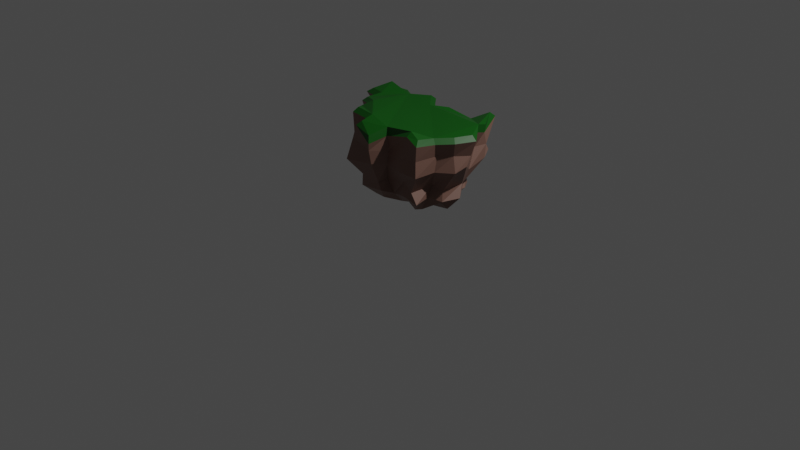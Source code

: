# Source: floatingIsland2.blend  (saved by Blender 2.83.19; exported with 4.5.12 LTS)
import bpy
from mathutils import Matrix  # noqa: F401  (used for matrix-valued properties, if any)

bpy.ops.wm.read_factory_settings(use_empty=True)
scene = bpy.context.scene
scene.name = 'Scene'

# ---- collections
col_collection = bpy.data.collections.new('Collection'); scene.collection.children.link(col_collection)

# ---- materials (node trees are filled in below, after node groups)
mat_0_0_0_084_0_0007 = bpy.data.materials.new('0.0,0.084,0.0007')
mat_0_0_0_084_0_0007.use_transparent_shadow = False
mat_material_003 = bpy.data.materials.new('Material.003')
mat_material_003.use_transparent_shadow = False

# ---- material node trees
mat_0_0_0_084_0_0007.use_nodes = True; mat_0_0_0_084_0_0007.node_tree.nodes.clear()
_N = mat_0_0_0_084_0_0007.node_tree.nodes; _L = mat_0_0_0_084_0_0007.node_tree.links
n0 = _N.new('ShaderNodeBsdfPrincipled'); n0.name = 'Principled BSDF'; n0.location = (10, 300)
n0.distribution = 'GGX'
n0.subsurface_method = 'BURLEY'
n0.inputs[0].default_value = (0.0, 0.084, 0.0007, 1.0)
n0.inputs[3].default_value = 1.45
n0.inputs[27].default_value = (0.0, 0.0, 0.0, 1.0)
n0.inputs[28].default_value = 1.0
n1 = _N.new('ShaderNodeOutputMaterial'); n1.name = 'Material Output'; n1.location = (300, 300)
_L.new(n0.outputs[0], n1.inputs[0])
n1.is_active_output = True
mat_material_003.use_nodes = True; mat_material_003.node_tree.nodes.clear()
_N = mat_material_003.node_tree.nodes; _L = mat_material_003.node_tree.links
n0 = _N.new('ShaderNodeBsdfPrincipled'); n0.name = 'Principled BSDF'; n0.location = (10, 300)
n0.distribution = 'GGX'
n0.subsurface_method = 'BURLEY'
n0.inputs[0].default_value = (0.2, 0.109, 0.084, 1.0)
n0.inputs[3].default_value = 1.45
n0.inputs[27].default_value = (0.0, 0.0, 0.0, 1.0)
n0.inputs[28].default_value = 1.0
n1 = _N.new('ShaderNodeOutputMaterial'); n1.name = 'Material Output'; n1.location = (300, 300)
_L.new(n0.outputs[0], n1.inputs[0])
n1.is_active_output = True

# ---- world
world_world = bpy.data.worlds.new('World'); scene.world = world_world
world_world.use_nodes = True; world_world.node_tree.nodes.clear()
_N = world_world.node_tree.nodes; _L = world_world.node_tree.links
n0 = _N.new('ShaderNodeOutputWorld'); n0.name = 'World Output'; n0.location = (300, 300)
n1 = _N.new('ShaderNodeBackground'); n1.name = 'Background'; n1.location = (10, 300)
n1.inputs[0].default_value = (0.05088, 0.05088, 0.05088, 1.0)
_L.new(n1.outputs[0], n0.inputs[0])
n0.is_active_output = True
world_world.color = (0.05088, 0.05088, 0.05088)
world_world.use_sun_shadow = False
world_world.sun_shadow_jitter_overblur = 0.0

# ---- cameras
cam_camera = bpy.data.cameras.new('Camera')
cam_camera.clip_end = 100.0
cam_camera.ortho_scale = 7.314

# ---- lights
light_light = bpy.data.lights.new('Light', 'POINT')
light_light.transmission_factor = 0.0
light_light.energy = 1000.0
light_light.shadow_soft_size = 0.1
light_light.shadow_maximum_resolution = 0.006
light_light.use_absolute_resolution = True

# ---- meshes
me_plane_001 = bpy.data.meshes.new('Plane.001')
me_plane_001.from_pydata([(-0.2885, 0.7949, 1.014), (-0.4809, 0.6489, 1.019), (-0.5845, 0.7351, 0.9521), (-0.8682, 0.6956, 0.9616), (-0.1288, 0.2641, 0.09183), (-0.1288, 0.2641, 0.09183), (-0.1288, 0.2641, 0.09183), (-0.1288, 0.2641, 0.09183), (-0.1288, 0.2641, 0.09183), (-0.1288, 0.2641, 0.09183), (-0.1288, 0.2641, 0.09183), (-0.1288, 0.2641, 0.09183), (-0.1288, 0.2641, 0.09183), (-0.1288, 0.2641, 0.09183), (-0.1288, 0.2641, 0.09183), (-0.1288, 0.2641, 0.09183), (-0.1288, 0.2641, 0.09183), (-0.1288, 0.2641, 0.09183), (-0.1288, 0.2641, 0.09183), (-0.1288, 0.2641, 0.09183), (-0.1288, 0.2641, 0.09183), (-0.1288, 0.2641, 0.09183), (-0.1288, 0.2641, 0.09183), (-0.1288, 0.2641, 0.09183), (-0.1288, 0.2641, 0.09183), (-0.1288, 0.2641, 0.09183), (-0.1288, 0.2641, 0.09183), (-0.1288, 0.2641, 0.09183), (-0.1288, 0.2641, 0.09183), (-0.1288, 0.2641, 0.09183), (-0.1112, 0.6006, 1.007), (0.01401, 0.666, 0.9609), (0.2677, 0.7024, 0.909), (0.5101, 0.8227, 1.037), (0.5832, 0.5914, 0.945), (0.608, 0.4682, 0.9847), (0.7716, 0.2734, 0.9949), (0.668, 0.09081, 0.9852), (0.543, -0.0463, 0.9805), (0.5126, -0.2643, 1.005), (0.3531, -0.232, 1.055), (0.04308, -0.1966, 0.9691), (-0.04129, -0.3641, 0.904), (-0.285, -0.3073, 1.018), (-0.2973, -0.1674, 1.046), (-0.5252, -0.1359, 1.045), (-0.6537, 0.03909, 1.002), (-0.5964, 0.1128, 1.055), (-0.7432, 0.1798, 1.028), (-0.731, 0.3537, 1.033), (-0.9214, 0.403, 1.025), (-0.8375, 0.6232, 1.069), (0.4318, 0.2517, 0.1782), (0.5766, 0.2755, 0.3365), (0.5343, 0.3445, 0.4625), (0.7022, 0.226, 0.728), (0.7097, 0.2711, 0.8297), (0.6195, 0.1276, 0.8366), (0.6599, 0.1132, 0.6727), (0.487, 0.1236, 0.4317), (0.4968, 0.1086, 0.3207), (0.3807, 0.1708, 0.2773), (-0.5146, 0.466, 0.2153), (-0.617, 0.5194, 0.2964), (-0.5915, 0.4936, 0.4815), (-0.8184, 0.6129, 0.665), (-0.7747, 0.598, 0.8232), (-0.7969, 0.6873, 0.8156), (-0.8124, 0.6718, 0.6999), (-0.6446, 0.6041, 0.4646), (-0.6494, 0.5911, 0.3195), (-0.5472, 0.4632, 0.1596), (-0.2079, 0.5872, 0.2107), (-0.2466, 0.6255, 0.3506), (-0.2757, 0.6441, 0.4873), (-0.2938, 0.8206, 0.6723), (-0.335, 0.7553, 0.8293), (-0.1393, 0.6145, 0.8967), (-0.1498, 0.5498, 0.6845), (-0.107, 0.5452, 0.4805), (-0.1015, 0.4656, 0.3217), (-0.1333, 0.4403, 0.2063), (-0.189, 0.06376, 0.1826), (-0.2881, -0.01905, 0.3458), (-0.3218, -0.04518, 0.4453), (-0.4188, -0.1398, 0.6863), (-0.3393, -0.07277, 0.7974), (-0.4672, -0.1709, 0.8409), (-0.5176, -0.1224, 0.6862), (-0.4153, 0.0002625, 0.4738), (-0.4511, -0.02868, 0.3482), (-0.3367, 0.113, 0.2188), (0.5063, 0.02383, 0.8366), (0.4826, 0.009328, 0.6602), (0.3737, 0.08321, 0.465), (0.372, 0.0428, 0.3502), (0.2763, 0.05377, 0.1857), (0.02547, 0.6807, 0.8209), (0.03141, 0.6837, 0.7136), (0.01907, 0.6286, 0.3998), (-0.005195, 0.5807, 0.3688), (0.02521, 0.5439, 0.2406), (-0.5882, 0.01785, 0.8358), (-0.5217, 0.05317, 0.6582), (-0.495, 0.08183, 0.4619), (-0.4749, 0.1136, 0.328), (-0.4163, 0.08947, 0.2324), (0.468, -0.2293, 0.833), (0.4652, -0.2271, 0.6576), (0.3225, -0.1428, 0.4395), (0.3884, -0.1347, 0.3253), (0.2665, -0.03444, 0.2076), (0.224, 0.6921, 0.8365), (0.2073, 0.6579, 0.6225), (0.1654, 0.5765, 0.4792), (0.1685, 0.5574, 0.3195), (0.1096, 0.521, 0.1889), (-0.5424, 0.1335, 0.8181), (-0.5822, 0.1211, 0.6794), (-0.441, 0.1678, 0.4592), (-0.4491, 0.1812, 0.3451), (-0.3892, 0.1755, 0.1955), (0.2704, -0.253, 0.8268), (0.2652, -0.2486, 0.6763), (0.2189, -0.1411, 0.5247), (0.2001, -0.1423, 0.3663), (0.1681, -0.02725, 0.2569), (0.3992, 0.7497, 0.8523), (0.4722, 0.7804, 0.6831), (0.3021, 0.6319, 0.4602), (0.3657, 0.6, 0.3456), (0.202, 0.585, 0.2058), (-0.6747, 0.2215, 0.7757), (-0.7584, 0.1748, 0.6425), (-0.5828, 0.2055, 0.4637), (-0.574, 0.2043, 0.3453), (-0.4655, 0.2055, 0.168), (0.05022, -0.185, 0.8093), (0.03671, -0.1943, 0.668), (-0.04158, -0.1164, 0.4647), (0.002548, -0.07816, 0.3129), (0.03544, 0.008762, 0.2087), (0.5946, 0.6098, 0.8247), (0.5944, 0.5945, 0.6847), (0.3728, 0.5472, 0.472), (0.4455, 0.4836, 0.3445), (0.3402, 0.4092, 0.2274), (-0.7483, 0.2953, 0.889), (-0.738, 0.3181, 0.6186), (-0.6352, 0.3574, 0.4647), (-0.5648, 0.3566, 0.3547), (-0.5064, 0.3131, 0.2316), (-0.625, 0.7745, 0.8305), (-0.627, 0.7785, 0.6592), (-0.5094, 0.67, 0.4571), (-0.5682, 0.6439, 0.3689), (-0.4697, 0.6454, 0.2277), (-0.06113, -0.346, 0.825), (-0.05933, -0.3181, 0.6773), (-0.08269, -0.2026, 0.4351), (-0.04974, -0.1959, 0.3564), (-0.1141, -0.1008, 0.2369), (0.5362, 0.5048, 0.805), (0.5611, 0.4076, 0.5996), (0.5018, 0.3943, 0.4503), (0.4497, 0.3913, 0.3417), (0.3385, 0.3858, 0.2209), (-0.8806, 0.4864, 0.8621), (-0.9091, 0.4634, 0.7136), (-0.7474, 0.4181, 0.446), (-0.6961, 0.4034, 0.3954), (-0.5755, 0.3751, 0.2195), (-0.4783, 0.7507, 0.8852), (-0.4814, 0.7123, 0.6748), (-0.4273, 0.6164, 0.4597), (-0.4275, 0.6127, 0.39), (-0.3291, 0.5265, 0.2449), (-0.3565, -0.2891, 0.8572), (-0.3673, -0.3655, 0.6532), (-0.2679, -0.2448, 0.4881), (-0.3514, -0.1792, 0.3192), (-0.2309, -0.09932, 0.2403), (0.6151, 0.4661, 1.072), (0.5887, 0.597, 1.029), (0.4915, 0.7629, 1.087), (0.3097, 0.6864, 0.9896), (0.04315, 0.6482, 1.045), (-0.117, 0.5377, 1.056), (-0.293, 0.7306, 1.063), (-0.4817, 0.5874, 1.068), (-0.6316, 0.7174, 1.037), (-0.8296, 0.6899, 1.043), (-0.781, 0.6328, 1.116), (-0.8557, 0.4374, 1.071), (-0.6785, 0.3916, 1.079), (-0.6911, 0.2108, 1.073), (-0.5197, 0.1324, 1.1), (-0.5918, 0.03927, 1.049), (-0.4967, -0.08968, 1.091), (-0.2512, -0.1235, 1.092), (-0.2381, -0.2723, 1.064), (-0.05788, -0.3473, 0.9829), (0.02609, -0.1809, 1.053), (0.3594, -0.1825, 1.101), (0.4732, -0.2059, 1.053), (0.4985, -0.0236, 1.029), (0.6299, 0.1205, 1.034), (0.7175, 0.275, 1.044)], [], [(57, 56, 36, 37), (67, 66, 51, 3), (182, 183, 184, 185, 186, 187, 188, 189, 190, 191, 192, 193, 194, 195, 196, 197, 198, 199, 200, 201, 202, 203, 204, 205, 206, 207), (13, 14, 15, 16, 17, 18, 19, 20, 21, 22, 23, 24, 25, 26, 27, 28, 29, 4, 5, 6, 7, 8, 9, 10, 11, 12), (77, 76, 0, 30), (87, 86, 44, 45), (92, 57, 37, 38), (97, 77, 30, 31), (102, 87, 45, 46), (107, 92, 38, 39), (112, 97, 31, 32), (117, 102, 46, 47), (122, 107, 39, 40), (127, 112, 32, 33), (132, 117, 47, 48), (137, 122, 40, 41), (142, 127, 33, 34), (147, 132, 48, 49), (152, 67, 3, 2), (157, 137, 41, 42), (162, 142, 34, 35), (167, 147, 49, 50), (172, 152, 2, 1), (177, 157, 42, 43), (56, 162, 35, 36), (66, 167, 50, 51), (76, 172, 1, 0), (86, 177, 43, 44), (22, 21, 181, 82), (82, 181, 180, 83), (83, 180, 179, 84), (84, 179, 178, 85), (85, 178, 177, 86), (7, 6, 176, 72), (72, 176, 175, 73), (73, 175, 174, 74), (74, 174, 173, 75), (75, 173, 172, 76), (29, 28, 171, 62), (62, 171, 170, 63), (63, 170, 169, 64), (64, 169, 168, 65), (65, 168, 167, 66), (14, 13, 166, 52), (52, 166, 165, 53), (53, 165, 164, 54), (54, 164, 163, 55), (55, 163, 162, 56), (21, 20, 161, 181), (181, 161, 160, 180), (180, 160, 159, 179), (179, 159, 158, 178), (178, 158, 157, 177), (6, 5, 156, 176), (176, 156, 155, 175), (175, 155, 154, 174), (174, 154, 153, 173), (173, 153, 152, 172), (28, 27, 151, 171), (171, 151, 150, 170), (170, 150, 149, 169), (169, 149, 148, 168), (168, 148, 147, 167), (13, 12, 146, 166), (166, 146, 145, 165), (165, 145, 144, 164), (164, 144, 143, 163), (163, 143, 142, 162), (20, 19, 141, 161), (161, 141, 140, 160), (160, 140, 139, 159), (159, 139, 138, 158), (158, 138, 137, 157), (5, 4, 71, 156), (156, 71, 70, 155), (155, 70, 69, 154), (154, 69, 68, 153), (153, 68, 67, 152), (27, 26, 136, 151), (151, 136, 135, 150), (150, 135, 134, 149), (149, 134, 133, 148), (148, 133, 132, 147), (12, 11, 131, 146), (146, 131, 130, 145), (145, 130, 129, 144), (144, 129, 128, 143), (143, 128, 127, 142), (19, 18, 126, 141), (141, 126, 125, 140), (140, 125, 124, 139), (139, 124, 123, 138), (138, 123, 122, 137), (26, 25, 121, 136), (136, 121, 120, 135), (135, 120, 119, 134), (134, 119, 118, 133), (133, 118, 117, 132), (11, 10, 116, 131), (131, 116, 115, 130), (130, 115, 114, 129), (129, 114, 113, 128), (128, 113, 112, 127), (18, 17, 111, 126), (126, 111, 110, 125), (125, 110, 109, 124), (124, 109, 108, 123), (123, 108, 107, 122), (25, 24, 106, 121), (121, 106, 105, 120), (120, 105, 104, 119), (119, 104, 103, 118), (118, 103, 102, 117), (10, 9, 101, 116), (116, 101, 100, 115), (115, 100, 99, 114), (114, 99, 98, 113), (113, 98, 97, 112), (17, 16, 96, 111), (111, 96, 95, 110), (110, 95, 94, 109), (109, 94, 93, 108), (108, 93, 92, 107), (24, 23, 91, 106), (106, 91, 90, 105), (105, 90, 89, 104), (104, 89, 88, 103), (103, 88, 87, 102), (9, 8, 81, 101), (101, 81, 80, 100), (100, 80, 79, 99), (99, 79, 78, 98), (98, 78, 77, 97), (16, 15, 61, 96), (96, 61, 60, 95), (95, 60, 59, 94), (94, 59, 58, 93), (93, 58, 57, 92), (23, 22, 82, 91), (91, 82, 83, 90), (90, 83, 84, 89), (89, 84, 85, 88), (88, 85, 86, 87), (8, 7, 72, 81), (81, 72, 73, 80), (80, 73, 74, 79), (79, 74, 75, 78), (78, 75, 76, 77), (4, 29, 62, 71), (71, 62, 63, 70), (70, 63, 64, 69), (69, 64, 65, 68), (68, 65, 66, 67), (15, 14, 52, 61), (61, 52, 53, 60), (60, 53, 54, 59), (59, 54, 55, 58), (58, 55, 56, 57), (35, 34, 183, 182), (34, 33, 184, 183), (33, 32, 185, 184), (32, 31, 186, 185), (31, 30, 187, 186), (30, 0, 188, 187), (0, 1, 189, 188), (1, 2, 190, 189), (2, 3, 191, 190), (3, 51, 192, 191), (51, 50, 193, 192), (50, 49, 194, 193), (49, 48, 195, 194), (48, 47, 196, 195), (47, 46, 197, 196), (46, 45, 198, 197), (45, 44, 199, 198), (44, 43, 200, 199), (43, 42, 201, 200), (42, 41, 202, 201), (41, 40, 203, 202), (40, 39, 204, 203), (39, 38, 205, 204), (38, 37, 206, 205), (37, 36, 207, 206), (36, 35, 182, 207)])
me_plane_001.polygons.foreach_set('material_index', [1, 1, 0, 1, 1, 1, 1, 1, 1, 1, 1, 1, 1, 1, 1, 1, 1, 1, 1, 1, 1, 1, 1, 1, 1, 1, 1, 1, 1, 1, 1, 1, 1, 1, 1, 1, 1, 1, 1, 1, 1, 1, 1, 1, 1, 1, 1, 1, 1, 1, 1, 1, 1, 1, 1, 1, 1, 1, 1, 1, 1, 1, 1, 1, 1, 1, 1, 1, 1, 1, 1, 1, 1, 1, 1, 1, 1, 1, 1, 1, 1, 1, 1, 1, 1, 1, 1, 1, 1, 1, 1, 1, 1, 1, 1, 1, 1, 1, 1, 1, 1, 1, 1, 1, 1, 1, 1, 1, 1, 1, 1, 1, 1, 1, 1, 1, 1, 1, 1, 1, 1, 1, 1, 1, 1, 1, 1, 1, 1, 1, 1, 1, 1, 1, 1, 1, 1, 1, 1, 1, 1, 1, 1, 1, 1, 1, 1, 1, 1, 1, 1, 1, 1, 1, 1, 1, 1, 1, 0, 0, 0, 0, 0, 0, 0, 0, 0, 0, 0, 0, 0, 0, 0, 0, 0, 0, 0, 0, 0, 0, 0, 0, 0, 0])
_uv = me_plane_001.uv_layers.new(name='UVMap')
_uv.uv.foreach_set('vector', [0.8592, 0.5498, 0.883, 0.6416, 0.883, 0.6416, 0.8592, 0.5498, 0.06164, 0.8331, 0.08696, 0.8015, 0.08696, 0.8015, 0.06164, 0.8331, 0.8023, 0.7234, 0.7919, 0.7987, 0.7243, 0.8631, 0.6402, 0.8376, 0.5332, 0.8409, 0.4402, 0.7722, 0.3468, 0.8654, 0.2492, 0.8146, 0.1666, 0.877, 0.0938, 0.8305, 0.109, 0.8113, 0.05582, 0.7354, 0.1432, 0.7015, 0.1514, 0.6068, 0.2432, 0.5678, 0.2191, 0.5124, 0.2394, 0.458, 0.3522, 0.4447, 0.3525, 0.3513, 0.4557, 0.3378, 0.5052, 0.4099, 0.6601, 0.3901, 0.7309, 0.3936, 0.7498, 0.4971, 0.831, 0.5641, 0.8578, 0.6394, 0.8244, 0.7255, 0.883, 0.6416, 0.8592, 0.5498, 0.7738, 0.4945, 0.7564, 0.3679, 0.6488, 0.3552, 0.5269, 0.3853, 0.4668, 0.3141, 0.3259, 0.3235, 0.3212, 0.4359, 0.2215, 0.4359, 0.1977, 0.5055, 0.2199, 0.5673, 0.1281, 0.5894, 0.1028, 0.6796, 0.02208, 0.7271, 0.08696, 0.8015, 0.06164, 0.8331, 0.1677, 0.9075, 0.25, 0.8664, 0.3497, 0.8933, 0.4446, 0.8015, 0.5301, 0.8695, 0.6298, 0.86, 0.7295, 0.8869, 0.8197, 0.8141, 0.4446, 0.8015, 0.3497, 0.8933, 0.3497, 0.8933, 0.4446, 0.8015, 0.2215, 0.4359, 0.3212, 0.4359, 0.3212, 0.4359, 0.2215, 0.4359, 0.7738, 0.4945, 0.8592, 0.5498, 0.8592, 0.5498, 0.7738, 0.4945, 0.5301, 0.8695, 0.4446, 0.8015, 0.4446, 0.8015, 0.5301, 0.8695, 0.1977, 0.5055, 0.2215, 0.4359, 0.2215, 0.4359, 0.1977, 0.5055, 0.7564, 0.3679, 0.7738, 0.4945, 0.7738, 0.4945, 0.7564, 0.3679, 0.6298, 0.86, 0.5301, 0.8695, 0.5301, 0.8695, 0.6298, 0.86, 0.2199, 0.5673, 0.1977, 0.5055, 0.1977, 0.5055, 0.2199, 0.5673, 0.6488, 0.3552, 0.7564, 0.3679, 0.7564, 0.3679, 0.6488, 0.3552, 0.7295, 0.8869, 0.6298, 0.86, 0.6298, 0.86, 0.7295, 0.8869, 0.1281, 0.5894, 0.2199, 0.5673, 0.2199, 0.5673, 0.1281, 0.5894, 0.5269, 0.3853, 0.6488, 0.3552, 0.6488, 0.3552, 0.5269, 0.3853, 0.8197, 0.8141, 0.7295, 0.8869, 0.7295, 0.8869, 0.8197, 0.8141, 0.1028, 0.6796, 0.1281, 0.5894, 0.1281, 0.5894, 0.1028, 0.6796, 0.1677, 0.9075, 0.06164, 0.8331, 0.06164, 0.8331, 0.1677, 0.9075, 0.4668, 0.3141, 0.5269, 0.3853, 0.5269, 0.3853, 0.4668, 0.3141, 0.8244, 0.7255, 0.8197, 0.8141, 0.8197, 0.8141, 0.8244, 0.7255, 0.02208, 0.7271, 0.1028, 0.6796, 0.1028, 0.6796, 0.02208, 0.7271, 0.25, 0.8664, 0.1677, 0.9075, 0.1677, 0.9075, 0.25, 0.8664, 0.3259, 0.3235, 0.4668, 0.3141, 0.4668, 0.3141, 0.3259, 0.3235, 0.883, 0.6416, 0.8244, 0.7255, 0.8244, 0.7255, 0.883, 0.6416, 0.08696, 0.8015, 0.02208, 0.7271, 0.02208, 0.7271, 0.08696, 0.8015, 0.3497, 0.8933, 0.25, 0.8664, 0.25, 0.8664, 0.3497, 0.8933, 0.3212, 0.4359, 0.3259, 0.3235, 0.3259, 0.3235, 0.3212, 0.4359, 0.3212, 0.4359, 0.3259, 0.3235, 0.3259, 0.3235, 0.3212, 0.4359, 0.3212, 0.4359, 0.3259, 0.3235, 0.3259, 0.3235, 0.3212, 0.4359, 0.3212, 0.4359, 0.3259, 0.3235, 0.3259, 0.3235, 0.3212, 0.4359, 0.3212, 0.4359, 0.3259, 0.3235, 0.3259, 0.3235, 0.3212, 0.4359, 0.3212, 0.4359, 0.3259, 0.3235, 0.3259, 0.3235, 0.3212, 0.4359, 0.3497, 0.8933, 0.25, 0.8664, 0.25, 0.8664, 0.3497, 0.8933, 0.3497, 0.8933, 0.25, 0.8664, 0.25, 0.8664, 0.3497, 0.8933, 0.3497, 0.8933, 0.25, 0.8664, 0.25, 0.8664, 0.3497, 0.8933, 0.3497, 0.8933, 0.25, 0.8664, 0.25, 0.8664, 0.3497, 0.8933, 0.3497, 0.8933, 0.25, 0.8664, 0.25, 0.8664, 0.3497, 0.8933, 0.08696, 0.8015, 0.02208, 0.7271, 0.02208, 0.7271, 0.08696, 0.8015, 0.08696, 0.8015, 0.02208, 0.7271, 0.02208, 0.7271, 0.08696, 0.8015, 0.08696, 0.8015, 0.02208, 0.7271, 0.02208, 0.7271, 0.08696, 0.8015, 0.08696, 0.8015, 0.02208, 0.7271, 0.02208, 0.7271, 0.08696, 0.8015, 0.08696, 0.8015, 0.02208, 0.7271, 0.02208, 0.7271, 0.08696, 0.8015, 0.883, 0.6416, 0.8244, 0.7255, 0.8244, 0.7255, 0.883, 0.6416, 0.883, 0.6416, 0.8244, 0.7255, 0.8244, 0.7255, 0.883, 0.6416, 0.883, 0.6416, 0.8244, 0.7255, 0.8244, 0.7255, 0.883, 0.6416, 0.883, 0.6416, 0.8244, 0.7255, 0.8244, 0.7255, 0.883, 0.6416, 0.883, 0.6416, 0.8244, 0.7255, 0.8244, 0.7255, 0.883, 0.6416, 0.3259, 0.3235, 0.4668, 0.3141, 0.4668, 0.3141, 0.3259, 0.3235, 0.3259, 0.3235, 0.4668, 0.3141, 0.4668, 0.3141, 0.3259, 0.3235, 0.3259, 0.3235, 0.4668, 0.3141, 0.4668, 0.3141, 0.3259, 0.3235, 0.3259, 0.3235, 0.4668, 0.3141, 0.4668, 0.3141, 0.3259, 0.3235, 0.3259, 0.3235, 0.4668, 0.3141, 0.4668, 0.3141, 0.3259, 0.3235, 0.25, 0.8664, 0.1677, 0.9075, 0.1677, 0.9075, 0.25, 0.8664, 0.25, 0.8664, 0.1677, 0.9075, 0.1677, 0.9075, 0.25, 0.8664, 0.25, 0.8664, 0.1677, 0.9075, 0.1677, 0.9075, 0.25, 0.8664, 0.25, 0.8664, 0.1677, 0.9075, 0.1677, 0.9075, 0.25, 0.8664, 0.25, 0.8664, 0.1677, 0.9075, 0.1677, 0.9075, 0.25, 0.8664, 0.02208, 0.7271, 0.1028, 0.6796, 0.1028, 0.6796, 0.02208, 0.7271, 0.02208, 0.7271, 0.1028, 0.6796, 0.1028, 0.6796, 0.02208, 0.7271, 0.02208, 0.7271, 0.1028, 0.6796, 0.1028, 0.6796, 0.02208, 0.7271, 0.02208, 0.7271, 0.1028, 0.6796, 0.1028, 0.6796, 0.02208, 0.7271, 0.02208, 0.7271, 0.1028, 0.6796, 0.1028, 0.6796, 0.02208, 0.7271, 0.8244, 0.7255, 0.8197, 0.8141, 0.8197, 0.8141, 0.8244, 0.7255, 0.8244, 0.7255, 0.8197, 0.8141, 0.8197, 0.8141, 0.8244, 0.7255, 0.8244, 0.7255, 0.8197, 0.8141, 0.8197, 0.8141, 0.8244, 0.7255, 0.8244, 0.7255, 0.8197, 0.8141, 0.8197, 0.8141, 0.8244, 0.7255, 0.8244, 0.7255, 0.8197, 0.8141, 0.8197, 0.8141, 0.8244, 0.7255, 0.4668, 0.3141, 0.5269, 0.3853, 0.5269, 0.3853, 0.4668, 0.3141, 0.4668, 0.3141, 0.5269, 0.3853, 0.5269, 0.3853, 0.4668, 0.3141, 0.4668, 0.3141, 0.5269, 0.3853, 0.5269, 0.3853, 0.4668, 0.3141, 0.4668, 0.3141, 0.5269, 0.3853, 0.5269, 0.3853, 0.4668, 0.3141, 0.4668, 0.3141, 0.5269, 0.3853, 0.5269, 0.3853, 0.4668, 0.3141, 0.1677, 0.9075, 0.06164, 0.8331, 0.06164, 0.8331, 0.1677, 0.9075, 0.1677, 0.9075, 0.06164, 0.8331, 0.06164, 0.8331, 0.1677, 0.9075, 0.1677, 0.9075, 0.06164, 0.8331, 0.06164, 0.8331, 0.1677, 0.9075, 0.1677, 0.9075, 0.06164, 0.8331, 0.06164, 0.8331, 0.1677, 0.9075, 0.1677, 0.9075, 0.06164, 0.8331, 0.06164, 0.8331, 0.1677, 0.9075, 0.1028, 0.6796, 0.1281, 0.5894, 0.1281, 0.5894, 0.1028, 0.6796, 0.1028, 0.6796, 0.1281, 0.5894, 0.1281, 0.5894, 0.1028, 0.6796, 0.1028, 0.6796, 0.1281, 0.5894, 0.1281, 0.5894, 0.1028, 0.6796, 0.1028, 0.6796, 0.1281, 0.5894, 0.1281, 0.5894, 0.1028, 0.6796, 0.1028, 0.6796, 0.1281, 0.5894, 0.1281, 0.5894, 0.1028, 0.6796, 0.8197, 0.8141, 0.7295, 0.8869, 0.7295, 0.8869, 0.8197, 0.8141, 0.8197, 0.8141, 0.7295, 0.8869, 0.7295, 0.8869, 0.8197, 0.8141, 0.8197, 0.8141, 0.7295, 0.8869, 0.7295, 0.8869, 0.8197, 0.8141, 0.8197, 0.8141, 0.7295, 0.8869, 0.7295, 0.8869, 0.8197, 0.8141, 0.8197, 0.8141, 0.7295, 0.8869, 0.7295, 0.8869, 0.8197, 0.8141, 0.5269, 0.3853, 0.6488, 0.3552, 0.6488, 0.3552, 0.5269, 0.3853, 0.5269, 0.3853, 0.6488, 0.3552, 0.6488, 0.3552, 0.5269, 0.3853, 0.5269, 0.3853, 0.6488, 0.3552, 0.6488, 0.3552, 0.5269, 0.3853, 0.5269, 0.3853, 0.6488, 0.3552, 0.6488, 0.3552, 0.5269, 0.3853, 0.5269, 0.3853, 0.6488, 0.3552, 0.6488, 0.3552, 0.5269, 0.3853, 0.1281, 0.5894, 0.2199, 0.5673, 0.2199, 0.5673, 0.1281, 0.5894, 0.1281, 0.5894, 0.2199, 0.5673, 0.2199, 0.5673, 0.1281, 0.5894, 0.1281, 0.5894, 0.2199, 0.5673, 0.2199, 0.5673, 0.1281, 0.5894, 0.1281, 0.5894, 0.2199, 0.5673, 0.2199, 0.5673, 0.1281, 0.5894, 0.1281, 0.5894, 0.2199, 0.5673, 0.2199, 0.5673, 0.1281, 0.5894, 0.7295, 0.8869, 0.6298, 0.86, 0.6298, 0.86, 0.7295, 0.8869, 0.7295, 0.8869, 0.6298, 0.86, 0.6298, 0.86, 0.7295, 0.8869, 0.7295, 0.8869, 0.6298, 0.86, 0.6298, 0.86, 0.7295, 0.8869, 0.7295, 0.8869, 0.6298, 0.86, 0.6298, 0.86, 0.7295, 0.8869, 0.7295, 0.8869, 0.6298, 0.86, 0.6298, 0.86, 0.7295, 0.8869, 0.6488, 0.3552, 0.7564, 0.3679, 0.7564, 0.3679, 0.6488, 0.3552, 0.6488, 0.3552, 0.7564, 0.3679, 0.7564, 0.3679, 0.6488, 0.3552, 0.6488, 0.3552, 0.7564, 0.3679, 0.7564, 0.3679, 0.6488, 0.3552, 0.6488, 0.3552, 0.7564, 0.3679, 0.7564, 0.3679, 0.6488, 0.3552, 0.6488, 0.3552, 0.7564, 0.3679, 0.7564, 0.3679, 0.6488, 0.3552, 0.2199, 0.5673, 0.1977, 0.5055, 0.1977, 0.5055, 0.2199, 0.5673, 0.2199, 0.5673, 0.1977, 0.5055, 0.1977, 0.5055, 0.2199, 0.5673, 0.2199, 0.5673, 0.1977, 0.5055, 0.1977, 0.5055, 0.2199, 0.5673, 0.2199, 0.5673, 0.1977, 0.5055, 0.1977, 0.5055, 0.2199, 0.5673, 0.2199, 0.5673, 0.1977, 0.5055, 0.1977, 0.5055, 0.2199, 0.5673, 0.6298, 0.86, 0.5301, 0.8695, 0.5301, 0.8695, 0.6298, 0.86, 0.6298, 0.86, 0.5301, 0.8695, 0.5301, 0.8695, 0.6298, 0.86, 0.6298, 0.86, 0.5301, 0.8695, 0.5301, 0.8695, 0.6298, 0.86, 0.6298, 0.86, 0.5301, 0.8695, 0.5301, 0.8695, 0.6298, 0.86, 0.6298, 0.86, 0.5301, 0.8695, 0.5301, 0.8695, 0.6298, 0.86, 0.7564, 0.3679, 0.7738, 0.4945, 0.7738, 0.4945, 0.7564, 0.3679, 0.7564, 0.3679, 0.7738, 0.4945, 0.7738, 0.4945, 0.7564, 0.3679, 0.7564, 0.3679, 0.7738, 0.4945, 0.7738, 0.4945, 0.7564, 0.3679, 0.7564, 0.3679, 0.7738, 0.4945, 0.7738, 0.4945, 0.7564, 0.3679, 0.7564, 0.3679, 0.7738, 0.4945, 0.7738, 0.4945, 0.7564, 0.3679, 0.1977, 0.5055, 0.2215, 0.4359, 0.2215, 0.4359, 0.1977, 0.5055, 0.1977, 0.5055, 0.2215, 0.4359, 0.2215, 0.4359, 0.1977, 0.5055, 0.1977, 0.5055, 0.2215, 0.4359, 0.2215, 0.4359, 0.1977, 0.5055, 0.1977, 0.5055, 0.2215, 0.4359, 0.2215, 0.4359, 0.1977, 0.5055, 0.1977, 0.5055, 0.2215, 0.4359, 0.2215, 0.4359, 0.1977, 0.5055, 0.5301, 0.8695, 0.4446, 0.8015, 0.4446, 0.8015, 0.5301, 0.8695, 0.5301, 0.8695, 0.4446, 0.8015, 0.4446, 0.8015, 0.5301, 0.8695, 0.5301, 0.8695, 0.4446, 0.8015, 0.4446, 0.8015, 0.5301, 0.8695, 0.5301, 0.8695, 0.4446, 0.8015, 0.4446, 0.8015, 0.5301, 0.8695, 0.5301, 0.8695, 0.4446, 0.8015, 0.4446, 0.8015, 0.5301, 0.8695, 0.7738, 0.4945, 0.8592, 0.5498, 0.8592, 0.5498, 0.7738, 0.4945, 0.7738, 0.4945, 0.8592, 0.5498, 0.8592, 0.5498, 0.7738, 0.4945, 0.7738, 0.4945, 0.8592, 0.5498, 0.8592, 0.5498, 0.7738, 0.4945, 0.7738, 0.4945, 0.8592, 0.5498, 0.8592, 0.5498, 0.7738, 0.4945, 0.7738, 0.4945, 0.8592, 0.5498, 0.8592, 0.5498, 0.7738, 0.4945, 0.2215, 0.4359, 0.3212, 0.4359, 0.3212, 0.4359, 0.2215, 0.4359, 0.2215, 0.4359, 0.3212, 0.4359, 0.3212, 0.4359, 0.2215, 0.4359, 0.2215, 0.4359, 0.3212, 0.4359, 0.3212, 0.4359, 0.2215, 0.4359, 0.2215, 0.4359, 0.3212, 0.4359, 0.3212, 0.4359, 0.2215, 0.4359, 0.2215, 0.4359, 0.3212, 0.4359, 0.3212, 0.4359, 0.2215, 0.4359, 0.4446, 0.8015, 0.3497, 0.8933, 0.3497, 0.8933, 0.4446, 0.8015, 0.4446, 0.8015, 0.3497, 0.8933, 0.3497, 0.8933, 0.4446, 0.8015, 0.4446, 0.8015, 0.3497, 0.8933, 0.3497, 0.8933, 0.4446, 0.8015, 0.4446, 0.8015, 0.3497, 0.8933, 0.3497, 0.8933, 0.4446, 0.8015, 0.4446, 0.8015, 0.3497, 0.8933, 0.3497, 0.8933, 0.4446, 0.8015, 0.06164, 0.8331, 0.08696, 0.8015, 0.08696, 0.8015, 0.06164, 0.8331, 0.06164, 0.8331, 0.08696, 0.8015, 0.08696, 0.8015, 0.06164, 0.8331, 0.06164, 0.8331, 0.08696, 0.8015, 0.08696, 0.8015, 0.06164, 0.8331, 0.06164, 0.8331, 0.08696, 0.8015, 0.08696, 0.8015, 0.06164, 0.8331, 0.06164, 0.8331, 0.08696, 0.8015, 0.08696, 0.8015, 0.06164, 0.8331, 0.8592, 0.5498, 0.883, 0.6416, 0.883, 0.6416, 0.8592, 0.5498, 0.8592, 0.5498, 0.883, 0.6416, 0.883, 0.6416, 0.8592, 0.5498, 0.8592, 0.5498, 0.883, 0.6416, 0.883, 0.6416, 0.8592, 0.5498, 0.8592, 0.5498, 0.883, 0.6416, 0.883, 0.6416, 0.8592, 0.5498, 0.8592, 0.5498, 0.883, 0.6416, 0.883, 0.6416, 0.8592, 0.5498, 0.8244, 0.7255, 0.8197, 0.8141, 0.7919, 0.7987, 0.8023, 0.7234, 0.8197, 0.8141, 0.7295, 0.8869, 0.7243, 0.8631, 0.7919, 0.7987, 0.7295, 0.8869, 0.6298, 0.86, 0.6402, 0.8376, 0.7243, 0.8631, 0.6298, 0.86, 0.5301, 0.8695, 0.5332, 0.8409, 0.6402, 0.8376, 0.5301, 0.8695, 0.4446, 0.8015, 0.4402, 0.7722, 0.5332, 0.8409, 0.4446, 0.8015, 0.3497, 0.8933, 0.3468, 0.8654, 0.4402, 0.7722, 0.3497, 0.8933, 0.25, 0.8664, 0.2492, 0.8146, 0.3468, 0.8654, 0.25, 0.8664, 0.1677, 0.9075, 0.1666, 0.877, 0.2492, 0.8146, 0.1677, 0.9075, 0.06164, 0.8331, 0.0938, 0.8305, 0.1666, 0.877, 0.06164, 0.8331, 0.08696, 0.8015, 0.109, 0.8113, 0.0938, 0.8305, 0.08696, 0.8015, 0.02208, 0.7271, 0.05582, 0.7354, 0.109, 0.8113, 0.02208, 0.7271, 0.1028, 0.6796, 0.1432, 0.7015, 0.05582, 0.7354, 0.1028, 0.6796, 0.1281, 0.5894, 0.1514, 0.6068, 0.1432, 0.7015, 0.1281, 0.5894, 0.2199, 0.5673, 0.2432, 0.5678, 0.1514, 0.6068, 0.2199, 0.5673, 0.1977, 0.5055, 0.2191, 0.5124, 0.2432, 0.5678, 0.1977, 0.5055, 0.2215, 0.4359, 0.2394, 0.458, 0.2191, 0.5124, 0.2215, 0.4359, 0.3212, 0.4359, 0.3522, 0.4447, 0.2394, 0.458, 0.3212, 0.4359, 0.3259, 0.3235, 0.3525, 0.3513, 0.3522, 0.4447, 0.3259, 0.3235, 0.4668, 0.3141, 0.4557, 0.3378, 0.3525, 0.3513, 0.4668, 0.3141, 0.5269, 0.3853, 0.5052, 0.4099, 0.4557, 0.3378, 0.5269, 0.3853, 0.6488, 0.3552, 0.6601, 0.3901, 0.5052, 0.4099, 0.6488, 0.3552, 0.7564, 0.3679, 0.7309, 0.3936, 0.6601, 0.3901, 0.7564, 0.3679, 0.7738, 0.4945, 0.7498, 0.4971, 0.7309, 0.3936, 0.7738, 0.4945, 0.8592, 0.5498, 0.831, 0.5641, 0.7498, 0.4971, 0.8592, 0.5498, 0.883, 0.6416, 0.8578, 0.6394, 0.831, 0.5641, 0.883, 0.6416, 0.8244, 0.7255, 0.8023, 0.7234, 0.8578, 0.6394])
me_plane_001.materials.append(mat_0_0_0_084_0_0007)
me_plane_001.materials.append(mat_material_003)
me_plane_001.use_remesh_fix_poles = True
me_plane_001.use_remesh_preserve_attributes = False
me_plane_001.use_mirror_vertex_groups = False
me_plane_001.update()

# ---- objects
ob_light = bpy.data.objects.new('Light', light_light)
ob_camera = bpy.data.objects.new('Camera', cam_camera)
ob_plane = bpy.data.objects.new('Plane', me_plane_001)

# ---- transforms, parenting, visibility, modifiers, constraints
ob_light.location = (4.076, 1.005, 5.904)
ob_light.rotation_euler = (0.6503, 0.05522, 1.866)
ob_light.lock_rotations_4d = False
ob_light.empty_display_type = 'ARROWS'
ob_light.color = (0.0, 0.0, 0.0, 0.0)
ob_light.lineart.crease_threshold = 0.0
ob_camera.location = (7.359, -6.926, 4.958)
ob_camera.rotation_euler = (1.109, 0.0, 0.8149)
ob_camera.lock_rotations_4d = False
ob_camera.empty_display_type = 'ARROWS'
ob_camera.color = (0.0, 0.0, 0.0, 0.0)
ob_camera.display_type = 'WIRE'
ob_camera.lineart.crease_threshold = 0.0
ob_plane.location = (0.0, 0.0, 0.0)
ob_plane.lineart.crease_threshold = 0.0

# ---- collection membership
col_collection.objects.link(ob_light)
col_collection.objects.link(ob_camera)
col_collection.objects.link(ob_plane)

# ---- scene / render settings (as saved in the file)
scene.camera = ob_camera
scene.frame_start = 1; scene.frame_end = 250; scene.frame_set(1)
scene.render.engine = 'BLENDER_EEVEE_NEXT'
scene.cycles.use_denoising = False
scene.cycles.samples = 128
scene.cycles.sampling_pattern = 'TABULATED_SOBOL'
scene.cycles.use_adaptive_sampling = False
scene.cycles.use_light_tree = False
scene.view_settings.view_transform = 'Filmic'
bpy.context.view_layer.update()
